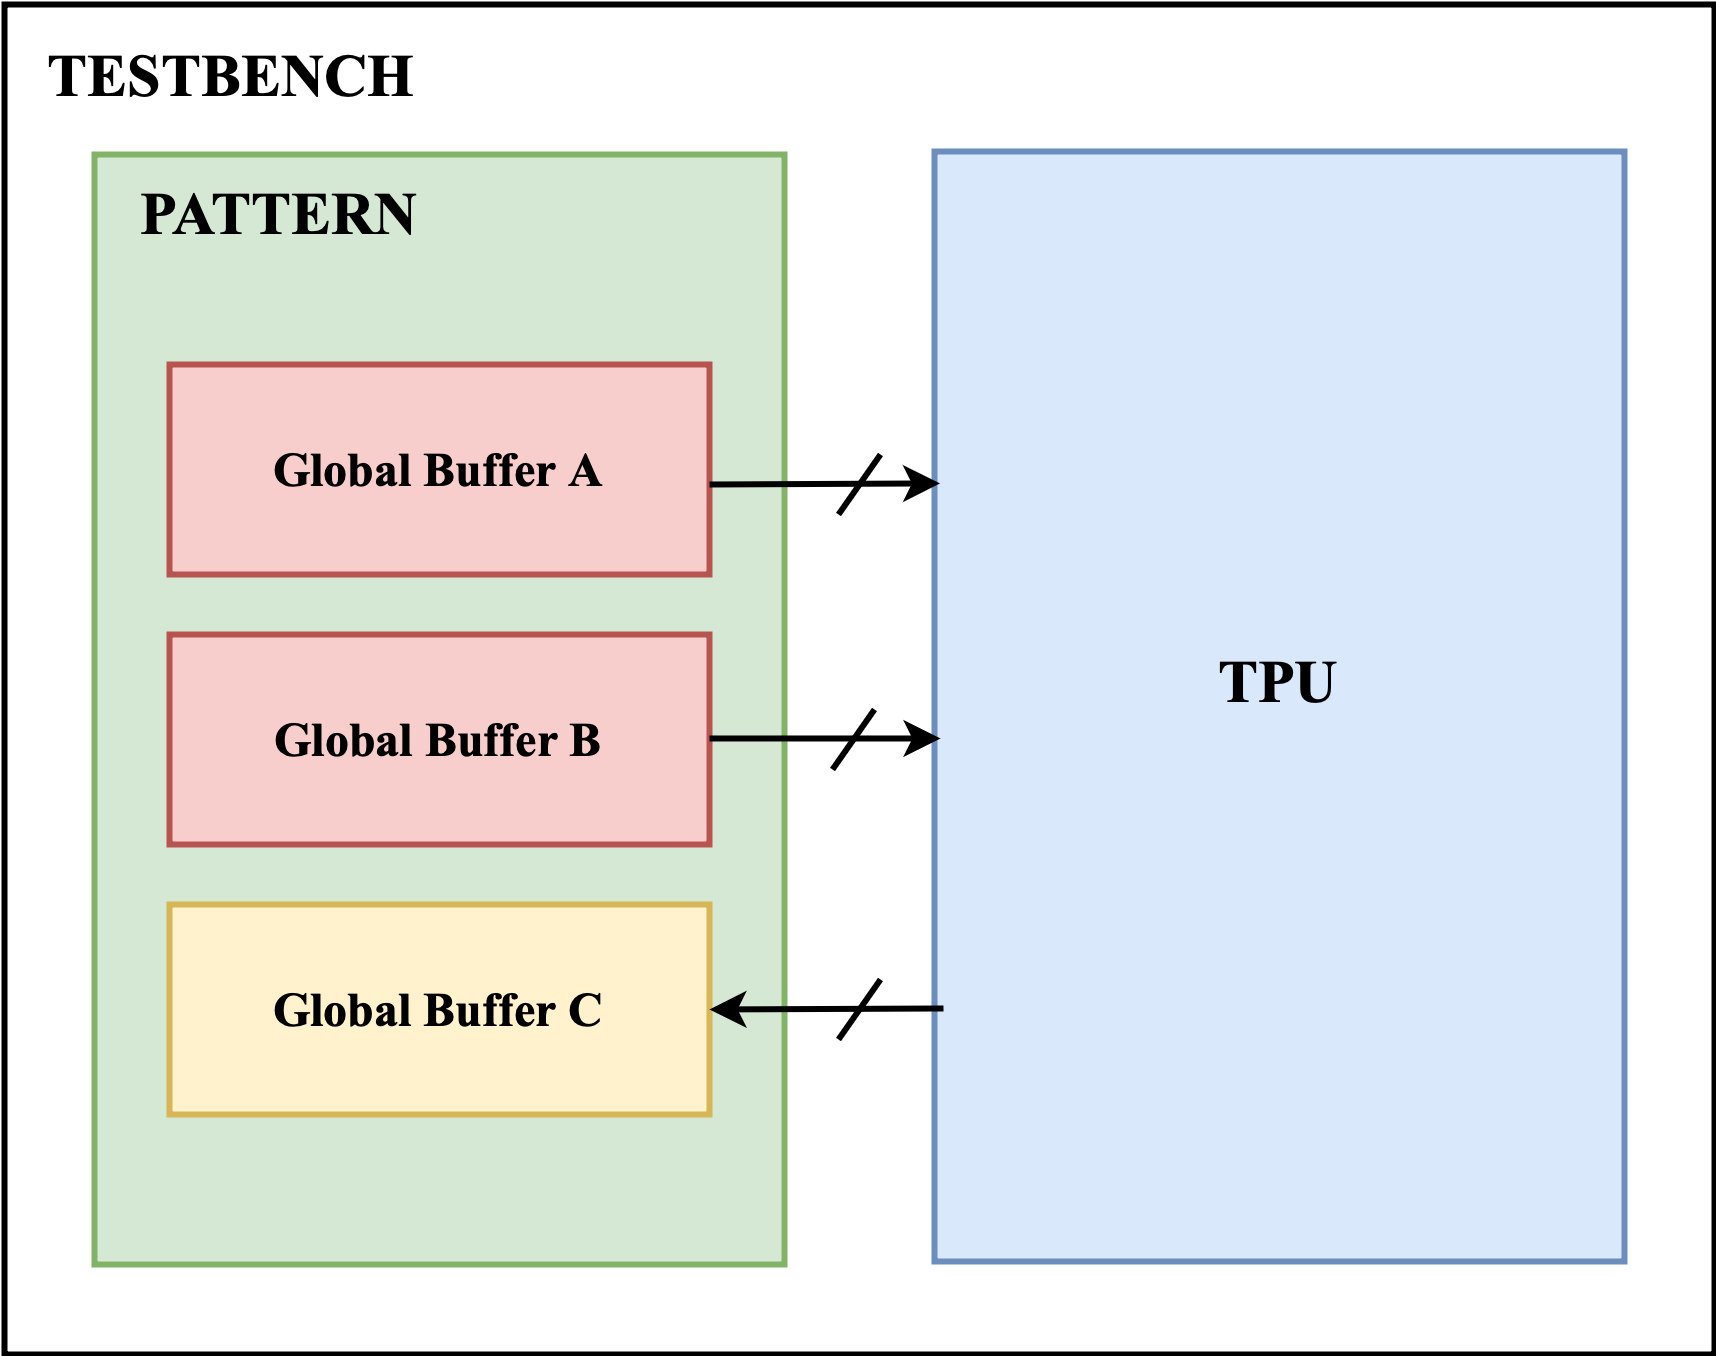

The diagram above was exported from draw.io. Its source (the exported page's mxGraphModel, read from the mxfile embedded in the PNG):
<mxGraphModel dx="983" dy="843" grid="1" gridSize="10" guides="1" tooltips="1" connect="1" arrows="1" fold="1" page="1" pageScale="1" pageWidth="827" pageHeight="1169" math="0" shadow="0">
  <root>
    <mxCell id="0" />
    <mxCell id="1" parent="0" />
    <mxCell id="eCN1Z7C4mHHT12D-f85u-3" value="" style="rounded=0;whiteSpace=wrap;html=1;strokeWidth=2;" vertex="1" parent="1">
      <mxGeometry x="130" y="190" width="570" height="450" as="geometry" />
    </mxCell>
    <mxCell id="eCN1Z7C4mHHT12D-f85u-4" value="" style="rounded=0;whiteSpace=wrap;html=1;strokeWidth=2;fillColor=#d5e8d4;strokeColor=#82b366;" vertex="1" parent="1">
      <mxGeometry x="160" y="240" width="230" height="370" as="geometry" />
    </mxCell>
    <mxCell id="eCN1Z7C4mHHT12D-f85u-5" value="" style="rounded=0;whiteSpace=wrap;html=1;strokeWidth=2;fillColor=#dae8fc;strokeColor=#6c8ebf;" vertex="1" parent="1">
      <mxGeometry x="440" y="239" width="230" height="370" as="geometry" />
    </mxCell>
    <mxCell id="eCN1Z7C4mHHT12D-f85u-7" value="&lt;font face=&quot;Times New Roman&quot; style=&quot;font-size: 20px;&quot;&gt;&lt;b&gt;TESTBENCH&lt;/b&gt;&lt;/font&gt;" style="text;html=1;align=center;verticalAlign=middle;whiteSpace=wrap;rounded=0;" vertex="1" parent="1">
      <mxGeometry x="176" y="198" width="60" height="30" as="geometry" />
    </mxCell>
    <mxCell id="eCN1Z7C4mHHT12D-f85u-9" value="&lt;font face=&quot;Times New Roman&quot; style=&quot;font-size: 20px;&quot;&gt;&lt;b&gt;PATTERN&lt;/b&gt;&lt;/font&gt;" style="text;html=1;align=center;verticalAlign=middle;whiteSpace=wrap;rounded=0;" vertex="1" parent="1">
      <mxGeometry x="192" y="244" width="60" height="30" as="geometry" />
    </mxCell>
    <mxCell id="eCN1Z7C4mHHT12D-f85u-10" value="&lt;font face=&quot;Times New Roman&quot; style=&quot;font-size: 20px;&quot;&gt;&lt;b&gt;TPU&lt;/b&gt;&lt;/font&gt;" style="text;html=1;align=center;verticalAlign=middle;whiteSpace=wrap;rounded=0;" vertex="1" parent="1">
      <mxGeometry x="525" y="400" width="60" height="30" as="geometry" />
    </mxCell>
    <mxCell id="eCN1Z7C4mHHT12D-f85u-12" value="&lt;font size=&quot;1&quot; face=&quot;Times New Roman&quot;&gt;&lt;b style=&quot;font-size: 16px;&quot;&gt;Global Buffer A&lt;/b&gt;&lt;/font&gt;" style="rounded=0;whiteSpace=wrap;html=1;strokeWidth=2;fillColor=#f8cecc;strokeColor=#b85450;" vertex="1" parent="1">
      <mxGeometry x="185" y="310" width="180" height="70" as="geometry" />
    </mxCell>
    <mxCell id="eCN1Z7C4mHHT12D-f85u-13" value="&lt;b style=&quot;font-family: &amp;quot;Times New Roman&amp;quot;;&quot;&gt;&lt;font style=&quot;font-size: 16px;&quot;&gt;Global Buffer B&lt;/font&gt;&lt;/b&gt;" style="rounded=0;whiteSpace=wrap;html=1;strokeWidth=2;fillColor=#f8cecc;strokeColor=#b85450;" vertex="1" parent="1">
      <mxGeometry x="185" y="400" width="180" height="70" as="geometry" />
    </mxCell>
    <mxCell id="eCN1Z7C4mHHT12D-f85u-14" value="&lt;b style=&quot;font-family: &amp;quot;Times New Roman&amp;quot;;&quot;&gt;&lt;font style=&quot;font-size: 16px;&quot;&gt;Global Buffer C&lt;/font&gt;&lt;/b&gt;" style="rounded=0;whiteSpace=wrap;html=1;strokeWidth=2;fillColor=#fff2cc;strokeColor=#d6b656;" vertex="1" parent="1">
      <mxGeometry x="185" y="490" width="180" height="70" as="geometry" />
    </mxCell>
    <mxCell id="eCN1Z7C4mHHT12D-f85u-15" value="" style="endArrow=classic;html=1;rounded=0;entryX=0.008;entryY=0.299;entryDx=0;entryDy=0;entryPerimeter=0;strokeWidth=2;" edge="1" parent="1" target="eCN1Z7C4mHHT12D-f85u-5">
      <mxGeometry width="50" height="50" relative="1" as="geometry">
        <mxPoint x="365" y="350" as="sourcePoint" />
        <mxPoint x="415" y="300" as="targetPoint" />
      </mxGeometry>
    </mxCell>
    <mxCell id="eCN1Z7C4mHHT12D-f85u-16" value="" style="endArrow=classic;html=1;rounded=0;entryX=0.008;entryY=0.299;entryDx=0;entryDy=0;entryPerimeter=0;strokeWidth=2;" edge="1" parent="1">
      <mxGeometry width="50" height="50" relative="1" as="geometry">
        <mxPoint x="365" y="434.65999999999997" as="sourcePoint" />
        <mxPoint x="442" y="434.65999999999997" as="targetPoint" />
      </mxGeometry>
    </mxCell>
    <mxCell id="eCN1Z7C4mHHT12D-f85u-17" value="" style="endArrow=classic;html=1;rounded=0;entryX=1;entryY=0.5;entryDx=0;entryDy=0;strokeWidth=2;" edge="1" parent="1" target="eCN1Z7C4mHHT12D-f85u-14">
      <mxGeometry width="50" height="50" relative="1" as="geometry">
        <mxPoint x="443" y="524.6600000000001" as="sourcePoint" />
        <mxPoint x="390" y="524.66" as="targetPoint" />
      </mxGeometry>
    </mxCell>
    <mxCell id="eCN1Z7C4mHHT12D-f85u-21" value="" style="endArrow=none;html=1;rounded=0;strokeWidth=2;" edge="1" parent="1">
      <mxGeometry width="50" height="50" relative="1" as="geometry">
        <mxPoint x="408" y="535" as="sourcePoint" />
        <mxPoint x="422" y="515" as="targetPoint" />
      </mxGeometry>
    </mxCell>
    <mxCell id="eCN1Z7C4mHHT12D-f85u-22" value="" style="endArrow=none;html=1;rounded=0;strokeWidth=2;" edge="1" parent="1">
      <mxGeometry width="50" height="50" relative="1" as="geometry">
        <mxPoint x="406" y="445" as="sourcePoint" />
        <mxPoint x="420" y="425" as="targetPoint" />
      </mxGeometry>
    </mxCell>
    <mxCell id="eCN1Z7C4mHHT12D-f85u-23" value="" style="endArrow=none;html=1;rounded=0;strokeWidth=2;" edge="1" parent="1">
      <mxGeometry width="50" height="50" relative="1" as="geometry">
        <mxPoint x="408" y="360" as="sourcePoint" />
        <mxPoint x="422" y="340" as="targetPoint" />
      </mxGeometry>
    </mxCell>
  </root>
</mxGraphModel>